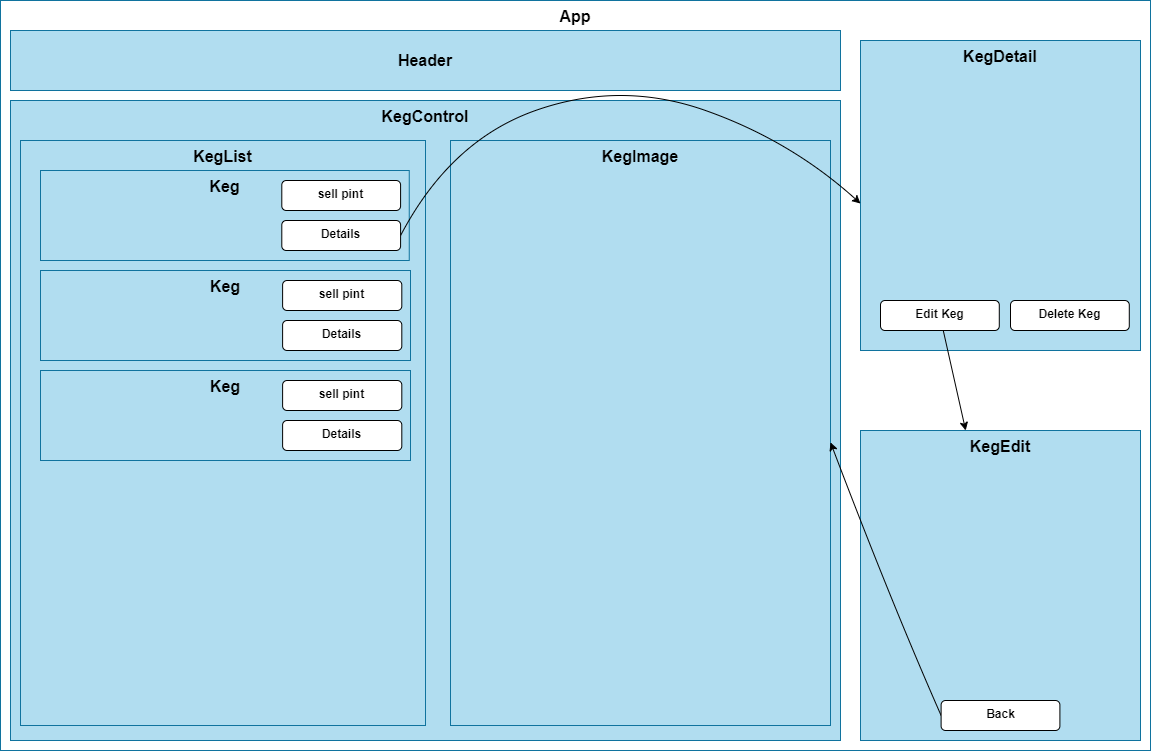

The diagram above was exported from draw.io. Its source (the exported page's mxGraphModel, read from the mxfile embedded in the PNG):
<mxGraphModel dx="1649" dy="1150" grid="1" gridSize="10" guides="1" tooltips="1" connect="1" arrows="1" fold="1" page="1" pageScale="1" pageWidth="850" pageHeight="1100" background="#ffffff" math="0" shadow="0">
  <root>
    <mxCell id="0" />
    <mxCell id="1" parent="0" />
    <mxCell id="5" value="&lt;font color=&quot;#000000&quot;&gt;&lt;b&gt;&lt;font style=&quot;font-size: 16px&quot;&gt;App&lt;/font&gt;&lt;/b&gt;&lt;br&gt;&lt;/font&gt;" style="rounded=0;whiteSpace=wrap;html=1;strokeColor=#10739e;fillColor=#FFFFFF;verticalAlign=top;" vertex="1" parent="1">
      <mxGeometry x="10" y="40" width="1150" height="750" as="geometry" />
    </mxCell>
    <mxCell id="2" value="&lt;font color=&quot;#000000&quot; style=&quot;font-size: 16px;&quot;&gt;Header&lt;/font&gt;" style="rounded=0;whiteSpace=wrap;html=1;fillColor=#b1ddf0;strokeColor=#10739e;fontSize=16;fontStyle=1" vertex="1" parent="1">
      <mxGeometry x="20" y="70" width="830" height="60" as="geometry" />
    </mxCell>
    <mxCell id="4" value="&lt;font color=&quot;#000000&quot;&gt;KegControl&lt;/font&gt;" style="rounded=0;whiteSpace=wrap;html=1;fillColor=#b1ddf0;strokeColor=#10739e;fontStyle=1;fontSize=16;verticalAlign=top;" vertex="1" parent="1">
      <mxGeometry x="20" y="140" width="830" height="640" as="geometry" />
    </mxCell>
    <mxCell id="6" value="&lt;font color=&quot;#000000&quot;&gt;KegImage&lt;br&gt;&lt;/font&gt;" style="rounded=0;whiteSpace=wrap;html=1;fillColor=#b1ddf0;strokeColor=#10739e;fontStyle=1;fontSize=16;verticalAlign=top;" vertex="1" parent="1">
      <mxGeometry x="460" y="180" width="380" height="585" as="geometry" />
    </mxCell>
    <mxCell id="8" value="&lt;font color=&quot;#000000&quot;&gt;KegDetail&lt;br&gt;&lt;/font&gt;" style="rounded=0;whiteSpace=wrap;html=1;fillColor=#b1ddf0;strokeColor=#10739e;fontStyle=1;fontSize=16;verticalAlign=top;" vertex="1" parent="1">
      <mxGeometry x="870" y="80" width="280" height="310" as="geometry" />
    </mxCell>
    <mxCell id="10" value="&lt;font color=&quot;#000000&quot;&gt;KegEdit&lt;br&gt;&lt;/font&gt;" style="rounded=0;whiteSpace=wrap;html=1;fillColor=#b1ddf0;strokeColor=#10739e;fontStyle=1;fontSize=16;verticalAlign=top;" vertex="1" parent="1">
      <mxGeometry x="870" y="470" width="280" height="310" as="geometry" />
    </mxCell>
    <mxCell id="32" value="" style="edgeStyle=none;curved=1;sketch=0;jumpStyle=arc;html=1;fontSize=12;fontColor=#000000;startArrow=none;startFill=0;strokeColor=#000000;entryX=1;entryY=0.516;entryDx=0;entryDy=0;entryPerimeter=0;endArrow=classic;endFill=1;exitX=0;exitY=0.5;exitDx=0;exitDy=0;" edge="1" parent="1" source="49" target="6">
      <mxGeometry relative="1" as="geometry">
        <mxPoint x="1220" y="625" as="targetPoint" />
        <Array as="points">
          <mxPoint x="900" y="640" />
        </Array>
      </mxGeometry>
    </mxCell>
    <mxCell id="13" value="&lt;font color=&quot;#000000&quot;&gt;KegList&lt;br&gt;&lt;/font&gt;" style="rounded=0;whiteSpace=wrap;html=1;fillColor=#b1ddf0;strokeColor=#10739e;fontStyle=1;fontSize=16;verticalAlign=top;" vertex="1" parent="1">
      <mxGeometry x="30" y="180" width="405" height="585" as="geometry" />
    </mxCell>
    <mxCell id="19" value="" style="group" vertex="1" connectable="0" parent="1">
      <mxGeometry x="50" y="210" width="368.75" height="90" as="geometry" />
    </mxCell>
    <mxCell id="15" value="&lt;font color=&quot;#000000&quot;&gt;Keg&lt;br&gt;&lt;/font&gt;" style="rounded=0;whiteSpace=wrap;html=1;fillColor=#b1ddf0;strokeColor=#10739e;fontStyle=1;fontSize=16;verticalAlign=top;" vertex="1" parent="19">
      <mxGeometry width="368.75" height="90" as="geometry" />
    </mxCell>
    <mxCell id="16" value="sell pint" style="rounded=1;whiteSpace=wrap;html=1;fontSize=12;fillColor=#FFFFFF;verticalAlign=top;fontStyle=1;fontColor=#000000;" vertex="1" parent="19">
      <mxGeometry x="241.2961409395973" y="10" width="118.79194630872483" height="30" as="geometry" />
    </mxCell>
    <mxCell id="17" value="Details" style="rounded=1;whiteSpace=wrap;html=1;fontSize=12;fillColor=#FFFFFF;verticalAlign=top;fontStyle=1;fontColor=#000000;" vertex="1" parent="19">
      <mxGeometry x="241.2961409395973" y="50" width="118.79194630872483" height="30" as="geometry" />
    </mxCell>
    <mxCell id="22" value="" style="group" vertex="1" connectable="0" parent="1">
      <mxGeometry x="50" y="310" width="370" height="90" as="geometry" />
    </mxCell>
    <mxCell id="23" value="&lt;font color=&quot;#000000&quot;&gt;Keg&lt;br&gt;&lt;/font&gt;" style="rounded=0;whiteSpace=wrap;html=1;fillColor=#b1ddf0;strokeColor=#10739e;fontStyle=1;fontSize=16;verticalAlign=top;" vertex="1" parent="22">
      <mxGeometry width="370" height="90" as="geometry" />
    </mxCell>
    <mxCell id="24" value="sell pint" style="rounded=1;whiteSpace=wrap;html=1;fontSize=12;fillColor=#FFFFFF;verticalAlign=top;fontStyle=1;fontColor=#000000;" vertex="1" parent="22">
      <mxGeometry x="242.11409395973155" y="10" width="119.19463087248322" height="30" as="geometry" />
    </mxCell>
    <mxCell id="25" value="Details" style="rounded=1;whiteSpace=wrap;html=1;fontSize=12;fillColor=#FFFFFF;verticalAlign=top;fontStyle=1;fontColor=#000000;" vertex="1" parent="22">
      <mxGeometry x="242.11409395973155" y="50" width="119.19463087248322" height="30" as="geometry" />
    </mxCell>
    <mxCell id="26" value="" style="group" vertex="1" connectable="0" parent="1">
      <mxGeometry x="50" y="410" width="370" height="90" as="geometry" />
    </mxCell>
    <mxCell id="27" value="&lt;font color=&quot;#000000&quot;&gt;Keg&lt;br&gt;&lt;/font&gt;" style="rounded=0;whiteSpace=wrap;html=1;fillColor=#b1ddf0;strokeColor=#10739e;fontStyle=1;fontSize=16;verticalAlign=top;" vertex="1" parent="26">
      <mxGeometry width="370" height="90" as="geometry" />
    </mxCell>
    <mxCell id="28" value="sell pint" style="rounded=1;whiteSpace=wrap;html=1;fontSize=12;fillColor=#FFFFFF;verticalAlign=top;fontStyle=1;fontColor=#000000;" vertex="1" parent="26">
      <mxGeometry x="242.11409395973155" y="10" width="119.19463087248322" height="30" as="geometry" />
    </mxCell>
    <mxCell id="29" value="Details" style="rounded=1;whiteSpace=wrap;html=1;fontSize=12;fillColor=#FFFFFF;verticalAlign=top;fontStyle=1;fontColor=#000000;" vertex="1" parent="26">
      <mxGeometry x="242.11409395973155" y="50" width="119.19463087248322" height="30" as="geometry" />
    </mxCell>
    <mxCell id="30" value="" style="edgeStyle=none;jumpStyle=arc;html=1;fontSize=12;fontColor=#000000;startArrow=none;startFill=0;strokeColor=#000000;entryX=0;entryY=0.526;entryDx=0;entryDy=0;entryPerimeter=0;exitX=1;exitY=0.5;exitDx=0;exitDy=0;sketch=0;curved=1;" edge="1" parent="1" source="17" target="8">
      <mxGeometry relative="1" as="geometry">
        <Array as="points">
          <mxPoint x="460" y="180" />
          <mxPoint x="630" y="120" />
          <mxPoint x="800" y="180" />
        </Array>
      </mxGeometry>
    </mxCell>
    <mxCell id="48" value="" style="edgeStyle=none;curved=1;sketch=0;jumpStyle=arc;html=1;fontSize=12;fontColor=#000000;startArrow=none;startFill=0;endArrow=classic;endFill=1;strokeColor=#000000;" edge="1" parent="1" source="44" target="10">
      <mxGeometry relative="1" as="geometry" />
    </mxCell>
    <mxCell id="44" value="Edit Keg" style="rounded=1;whiteSpace=wrap;html=1;fontSize=12;fillColor=#FFFFFF;verticalAlign=top;fontStyle=1;fontColor=#000000;" vertex="1" parent="1">
      <mxGeometry x="889.9961409395974" y="340" width="118.79194630872483" height="30" as="geometry" />
    </mxCell>
    <mxCell id="45" value="Delete Keg" style="rounded=1;whiteSpace=wrap;html=1;fontSize=12;fillColor=#FFFFFF;verticalAlign=top;fontStyle=1;fontColor=#000000;" vertex="1" parent="1">
      <mxGeometry x="1019.9980872483222" y="340" width="118.79194630872483" height="30" as="geometry" />
    </mxCell>
    <mxCell id="49" value="Back" style="rounded=1;whiteSpace=wrap;html=1;fontSize=12;fillColor=#FFFFFF;verticalAlign=top;fontStyle=1;fontColor=#000000;" vertex="1" parent="1">
      <mxGeometry x="950.6080872483222" y="740" width="118.79194630872483" height="30" as="geometry" />
    </mxCell>
  </root>
</mxGraphModel>